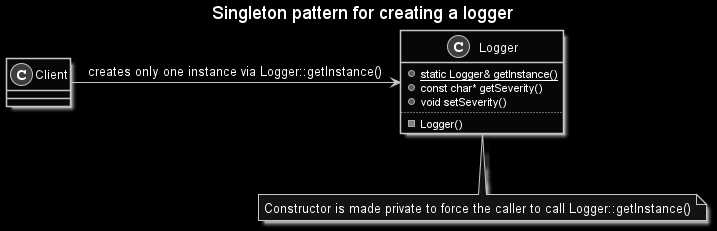

The diagram above was rendered by PlantUML. Its source (embedded in the PNG):
@startuml Logger

skinparam Monochrome reverse

title Singleton pattern for creating a logger

class Logger
{
  + {static} static Logger& getInstance()
  + const char* getSeverity()
  + void setSeverity()
  ..
  - Logger()
}

note bottom of Logger
  Constructor is made private to force the caller to call Logger::getInstance()
end note

Client -> Logger: creates only one instance via Logger::getInstance()

@enduml